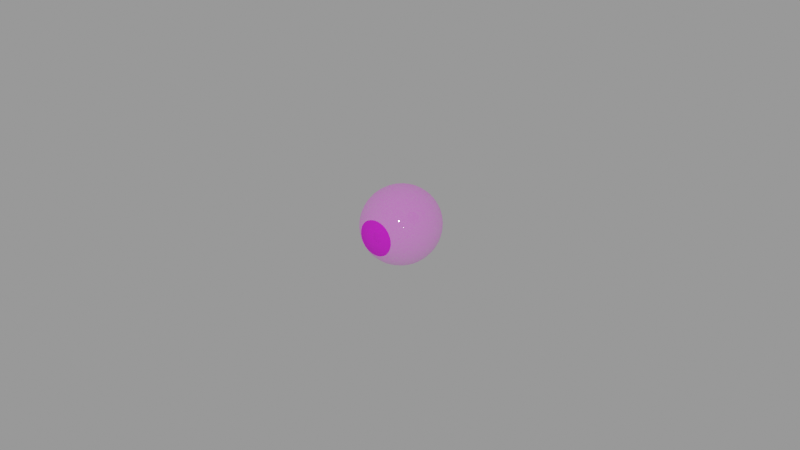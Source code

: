 # Source: eye_-blue02_1K_d2776a76-b88d-4ccc-9866-c63fa58e3b44.blend  (saved by Blender 2.92.15; exported with 4.5.12 LTS)
import bpy
from mathutils import Matrix  # noqa: F401  (used for matrix-valued properties, if any)

bpy.ops.wm.read_factory_settings(use_empty=True)
scene = bpy.context.scene
scene.name = 'upload'

# ---- collections
col_eye__blue02 = bpy.data.collections.new('Eye -blue02'); scene.collection.children.link(col_eye__blue02)

# ---- images (referenced by path relative to the original .blend; pixels are not part of the script)
import os
ASSET_DIR = os.environ.get("B2B_ASSET_DIR", "")  # directory of the original .blend (textures are referenced by path, not embedded)
HERE = os.path.dirname(os.path.abspath(__file__))  # packed textures are extracted next to this script under _unpacked/

def load_image(name, relpath, width, height, colorspace="sRGB"):
    """Load a texture the original file referenced (path relative to the .blend, or extracted next to this script)."""
    p = next((c for c in (os.path.join(HERE, relpath), os.path.join(ASSET_DIR, relpath)) if relpath and os.path.exists(c)), "")
    if p:
        img = bpy.data.images.load(p, check_existing=True)
        img.name = name
    else:  # same state as the original file: an image datablock whose file is absent (Cycles renders it pink)
        img = bpy.data.images.new(name, width, height)
        img.source = "FILE"
        img.filepath = "//" + (relpath or name)
    img.colorspace_settings.name = colorspace
    return img
img_2_jpg = load_image('2.jpg', 'textures_1k/2.jpg', 1024, 1024, 'sRGB')
img_sclera_mask_jpg_001 = load_image('Sclera mask.jpg.001', 'textures_1k/Sclera mask.jpg', 1024, 1024, 'Non-Color')
img_sclera_color2bump_2_jpg = load_image('Sclera color2Bump 2.jpg', 'textures_1k/Sclera color2Bump 2.jpg', 1024, 1024, 'Non-Color')
img_sclera_color2_jpg_001 = load_image('Sclera color2.jpg.001', 'textures_1k/Sclera color2.jpg', 1024, 1024, 'sRGB')

# ---- materials (node trees are filled in below, after node groups)
mat_iris_001 = bpy.data.materials.new('Iris.001')
mat_iris_001.alpha_threshold = 0.0
mat_iris_001.use_transparent_shadow = False
mat_iris_001.roughness = 0.5
mat_eye_001 = bpy.data.materials.new('Eye.001')
mat_eye_001.surface_render_method = 'BLENDED'
mat_eye_001.blend_method = 'BLEND'
mat_eye_001.alpha_threshold = 0.0
mat_eye_001.use_transparency_overlap = False
mat_eye_001.show_transparent_back = False
mat_eye_001.use_transparent_shadow = False
mat_eye_001.roughness = 0.5

# ---- material node trees
mat_iris_001.use_nodes = True; mat_iris_001.node_tree.nodes.clear()
_N = mat_iris_001.node_tree.nodes; _L = mat_iris_001.node_tree.links
n0 = _N.new('ShaderNodeOutputMaterial'); n0.name = 'Material Output'; n0.location = (791, 56)
n1 = _N.new('ShaderNodeBsdfDiffuse'); n1.name = 'Diffuse BSDF'; n1.location = (473, 82)
n1.inputs[1].default_value = 0.07917
n2 = _N.new('ShaderNodeTexImage'); n2.name = 'Image Texture.001'; n2.location = (-301, 215)
n2.width = 363
n2.image = img_2_jpg
_L.new(n2.outputs[0], n1.inputs[0])
_L.new(n1.outputs[0], n0.inputs[0])
n0.is_active_output = True
mat_eye_001.use_nodes = True; mat_eye_001.node_tree.nodes.clear()
_N = mat_eye_001.node_tree.nodes; _L = mat_eye_001.node_tree.links
n0 = _N.new('ShaderNodeTexImage'); n0.name = 'Sclera mask.png.001'; n0.location = (-959, 721)
n0.label = 'Sclera mask.png.001'
n0.width = 320
n0.image = img_sclera_mask_jpg_001
n1 = _N.new('ShaderNodeTexCoord'); n1.name = 'Texture Coordinate'; n1.location = (-1190, 568)
n2 = _N.new('ShaderNodeBsdfTransparent'); n2.name = 'Transparent BSDF'; n2.location = (-521, 626)
n3 = _N.new('ShaderNodeMixShader'); n3.name = 'Mix Shader.003'; n3.location = (-233, 681)
n4 = _N.new('ShaderNodeAddShader'); n4.name = 'Add Shader.001'; n4.location = (126, 672)
n5 = _N.new('ShaderNodeOutputMaterial'); n5.name = 'Material Output'; n5.location = (341, 664)
n6 = _N.new('ShaderNodeBsdfDiffuse'); n6.name = 'Diffuse BSDF'; n6.location = (-552, 517)
n6.inputs[1].default_value = 0.03125
n7 = _N.new('ShaderNodeMixShader'); n7.name = 'Shader mischen'; n7.location = (-94, 497)
n8 = _N.new('ShaderNodeBump'); n8.name = 'Bump (Relief)'; n8.location = (-624, 304)
n8.inputs[0].default_value = 0.1091
n8.inputs[1].default_value = 0.1
n8.inputs[2].default_value = 1.0
n9 = _N.new('ShaderNodeBump'); n9.name = 'Bump (Relief).001'; n9.location = (-626, 122)
n9.inputs[0].default_value = 0.05
n9.inputs[1].default_value = 0.1
n9.inputs[2].default_value = 1.0
n10 = _N.new('ShaderNodeBsdfAnisotropic'); n10.name = 'Glossy BSDF'; n10.location = (-342, 217)
n10.distribution = 'BECKMANN'
n10.inputs[0].default_value = (0.06084, 0.06084, 0.06084, 1.0)
n10.inputs[1].default_value = 0.02478
n11 = _N.new('ShaderNodeBsdfAnisotropic'); n11.name = 'Glanz BSDF'; n11.location = (-339, 393)
n11.distribution = 'BECKMANN'
n11.inputs[0].default_value = (0.06125, 0.06125, 0.06125, 1.0)
n11.inputs[1].default_value = 0.06068
n12 = _N.new('ShaderNodeTexImage'); n12.name = 'Bildtexturen'; n12.location = (-1282, 210)
n12.width = 313
n12.image = img_sclera_color2bump_2_jpg
n13 = _N.new('ShaderNodeTexImage'); n13.name = 'Image Texture'; n13.location = (-929, 446)
n13.width = 269
n13.image = img_sclera_color2_jpg_001
_L.new(n1.outputs[2], n0.inputs[0])
_L.new(n13.outputs[0], n6.inputs[0])
_L.new(n2.outputs[0], n3.inputs[1])
_L.new(n3.outputs[0], n4.inputs[0])
_L.new(n4.outputs[0], n5.inputs[0])
_L.new(n0.outputs[0], n3.inputs[0])
_L.new(n6.outputs[0], n3.inputs[2])
_L.new(n12.outputs[0], n8.inputs[3])
_L.new(n8.outputs[0], n6.inputs[2])
_L.new(n9.outputs[0], n10.inputs[4])
_L.new(n12.outputs[0], n9.inputs[3])
_L.new(n7.outputs[0], n4.inputs[1])
_L.new(n0.outputs[0], n7.inputs[0])
_L.new(n10.outputs[0], n7.inputs[2])
_L.new(n11.outputs[0], n7.inputs[1])
n5.is_active_output = True

# ---- meshes
me_data_widowmaker_eyes_iris_002 = bpy.data.meshes.new('Data_Widowmaker_Eyes_Iris.002')
me_data_widowmaker_eyes_iris_002.from_pydata([(0.004218, -0.01131, -3.786e-08), (0.005758, -0.01104, -3.786e-08), (0.001766, -0.009567, -0.001019), (0.003653, -0.01131, -0.001982), (0.004987, -0.01104, -0.003029), (0.001019, -0.009567, -0.001766), (0.002109, -0.01131, -0.003508), (0.002879, -0.01104, -0.005026), (4.819e-09, -0.009567, -0.002039), (4.819e-09, -0.01131, -0.004218), (4.819e-09, -0.01104, -0.005758), (-0.001019, -0.009567, -0.001766), (-0.002109, -0.01131, -0.003508), (-0.002879, -0.01104, -0.005026), (-0.001766, -0.009567, -0.001019), (-0.003653, -0.01131, -0.001982), (-0.004987, -0.01104, -0.003029), (-0.002039, -0.009567, -3.786e-08), (-0.004218, -0.01131, -3.786e-08), (-0.005758, -0.01104, -3.786e-08), (-0.001766, -0.009567, 0.001019), (-0.003653, -0.01131, 0.001982), (-0.004987, -0.01104, 0.003028), (-0.001019, -0.009567, 0.001766), (-0.002109, -0.01131, 0.003508), (-0.002879, -0.01104, 0.005026), (4.819e-09, -0.009567, 0.002039), (4.819e-09, -0.01131, 0.004218), (4.819e-09, -0.01104, 0.005758), (9.929e-09, -0.009533, -3.786e-08), (0.001019, -0.009567, 0.001766), (0.002109, -0.01131, 0.003508), (0.002879, -0.01104, 0.005026), (0.001766, -0.009567, 0.001019), (0.003653, -0.01131, 0.001982), (0.004987, -0.01104, 0.003028), (0.002039, -0.009567, -3.786e-08), (0.005684, -0.01038, -3.786e-08), (0.004922, -0.01038, -0.002842), (0.002842, -0.01038, -0.004922), (4.819e-09, -0.01038, -0.005684), (-0.002842, -0.01038, -0.004922), (-0.004922, -0.01038, -0.002842), (-0.005684, -0.01038, -3.786e-08), (-0.004922, -0.01038, 0.002842), (-0.002842, -0.01038, 0.004922), (4.819e-09, -0.01038, 0.005684), (0.002842, -0.01038, 0.004922), (0.004922, -0.01038, 0.002842), (0.001729, -0.01045, -0.0009982), (0.0009981, -0.01045, -0.001729), (4.819e-09, -0.01045, -0.001996), (-0.0009981, -0.01045, -0.001729), (-0.001729, -0.01045, -0.0009982), (-0.001996, -0.01045, -3.786e-08), (-0.001729, -0.01045, 0.0009979), (-0.0009981, -0.01045, 0.001729), (4.819e-09, -0.01045, 0.001996), (0.0009981, -0.01045, 0.001729), (0.001729, -0.01045, 0.0009979), (0.001996, -0.01045, -3.786e-08), (0.00132, -0.01052, -0.0007621), (0.000762, -0.01052, -0.00132), (4.819e-09, -0.01052, -0.001524), (-0.000762, -0.01052, -0.00132), (-0.00132, -0.01052, -0.0007621), (-0.001524, -0.01052, -3.786e-08), (-0.00132, -0.01052, 0.0007619), (-0.000762, -0.01052, 0.00132), (4.819e-09, -0.01052, 0.001524), (0.000762, -0.01052, 0.00132), (0.00132, -0.01052, 0.0007619), (0.001524, -0.01052, -3.786e-08), (0.001543, -0.01004, -0.0008907), (0.0008907, -0.01004, -0.001543), (4.819e-09, -0.01004, -0.001781), (-0.0008907, -0.01004, -0.001543), (-0.001543, -0.01004, -0.0008907), (-0.001781, -0.01004, -3.786e-08), (-0.001543, -0.01004, 0.0008907), (-0.0008907, -0.01004, 0.001543), (4.819e-09, -0.01004, 0.001781), (0.0008907, -0.01004, 0.001543), (0.001543, -0.01004, 0.0008907), (0.001781, -0.01004, -3.786e-08), (0.004831, -0.0117, -3.786e-08), (0.007014, -0.01018, -3.786e-08), (0.008927, -0.008535, -3.786e-08), (0.0105, -0.006622, -3.786e-08), (0.01166, -0.004439, -3.786e-08), (0.01238, -0.002071, -3.786e-08), (0.01262, 0.0003919, -3.786e-08), (0.01238, 0.002855, -3.786e-08), (0.01166, 0.005223, -3.786e-08), (0.0105, 0.007406, -3.786e-08), (0.008927, 0.009319, -3.786e-08), (0.007014, 0.01089, -3.786e-08), (0.004831, 0.01206, -3.786e-08), (0.002133, -0.01278, -0.001232), (0.004184, -0.0117, -0.002416), (0.006074, -0.01018, -0.003507), (0.007731, -0.008535, -0.004463), (0.009091, -0.006622, -0.005249), (0.0101, -0.004439, -0.005832), (0.01072, -0.002071, -0.006191), (0.01093, 0.0003919, -0.006312), (0.01072, 0.002855, -0.006191), (0.0101, 0.005223, -0.005832), (0.009091, 0.007406, -0.005249), (0.007731, 0.009319, -0.004463), (0.006074, 0.01089, -0.003507), (0.004184, 0.01206, -0.002416), (0.002133, 0.01277, -0.001232), (0.001231, -0.01278, -0.002133), (0.002416, -0.0117, -0.004184), (0.003507, -0.01018, -0.006074), (0.004464, -0.008535, -0.007731), (0.005249, -0.006622, -0.009091), (0.005832, -0.004439, -0.0101), (0.006191, -0.002071, -0.01072), (0.006312, 0.0003919, -0.01093), (0.006191, 0.002855, -0.01072), (0.005832, 0.005223, -0.0101), (0.005249, 0.007406, -0.009091), (0.004464, 0.009319, -0.007731), (0.003507, 0.01089, -0.006074), (0.002416, 0.01206, -0.004184), (0.001231, 0.01277, -0.002133), (-5.402e-09, -0.01278, -0.002463), (-5.402e-09, -0.0117, -0.004831), (-5.402e-09, -0.01018, -0.007014), (-3.698e-09, -0.008535, -0.008927), (-3.698e-09, -0.006622, -0.0105), (-3.698e-09, -0.004439, -0.01166), (-3.698e-09, -0.002071, -0.01238), (-1.995e-09, 0.0003919, -0.01262), (-1.995e-09, 0.002855, -0.01238), (-1.995e-09, 0.005223, -0.01166), (-1.995e-09, 0.007406, -0.0105), (-1.995e-09, 0.009319, -0.008927), (-2.916e-10, 0.01089, -0.007014), (-2.916e-10, 0.01206, -0.004831), (-2.916e-10, 0.01277, -0.002463), (-0.001231, -0.01278, -0.002133), (-0.002416, -0.0117, -0.004184), (-0.003507, -0.01018, -0.006074), (-0.004464, -0.008535, -0.007731), (-0.005249, -0.006622, -0.009091), (-0.005832, -0.004439, -0.0101), (-0.006191, -0.002071, -0.01072), (-0.006312, 0.0003919, -0.01093), (-0.006191, 0.002855, -0.01072), (-0.005832, 0.005223, -0.0101), (-0.005249, 0.007406, -0.009091), (-0.004464, 0.009319, -0.007731), (-0.003507, 0.01089, -0.006074), (-0.002416, 0.01206, -0.004184), (-0.001231, 0.01277, -0.002133), (-0.002133, -0.01278, -0.001232), (-0.004184, -0.0117, -0.002416), (-0.006074, -0.01018, -0.003507), (-0.007731, -0.008535, -0.004463), (-0.009091, -0.006622, -0.005249), (-0.0101, -0.004439, -0.005832), (-0.01072, -0.002071, -0.006191), (-0.01093, 0.0003919, -0.006312), (-0.01072, 0.002855, -0.006191), (-0.0101, 0.005223, -0.005832), (-0.009091, 0.007406, -0.005249), (-0.007731, 0.009319, -0.004463), (-0.006074, 0.01089, -0.003507), (-0.004184, 0.01206, -0.002416), (-0.002133, 0.01277, -0.001232), (-2.916e-10, 0.01302, -3.786e-08), (-0.002463, -0.01278, -3.786e-08), (-0.004831, -0.0117, -3.786e-08), (-0.007014, -0.01018, -3.786e-08), (-0.008927, -0.008535, -3.786e-08), (-0.0105, -0.006622, -3.786e-08), (-0.01166, -0.004439, -3.786e-08), (-0.01238, -0.002071, -3.786e-08), (-0.01262, 0.0003919, -3.786e-08), (-0.01238, 0.002855, -3.786e-08), (-0.01166, 0.005223, -3.786e-08), (-0.0105, 0.007406, -3.786e-08), (-0.008927, 0.009319, -3.786e-08), (-0.007014, 0.01089, -3.786e-08), (-0.004831, 0.01206, -3.786e-08), (-0.002463, 0.01277, -3.786e-08), (-0.002133, -0.01278, 0.001231), (-0.004184, -0.0117, 0.002416), (-0.006074, -0.01018, 0.003507), (-0.007731, -0.008535, 0.004463), (-0.009091, -0.006622, 0.005249), (-0.0101, -0.004439, 0.005832), (-0.01072, -0.002071, 0.006191), (-0.01093, 0.0003919, 0.006312), (-0.01072, 0.002855, 0.006191), (-0.0101, 0.005223, 0.005832), (-0.009091, 0.007406, 0.005249), (-0.007731, 0.009319, 0.004463), (-0.006074, 0.01089, 0.003507), (-0.004184, 0.01206, 0.002416), (-0.002133, 0.01277, 0.001231), (-0.001231, -0.01278, 0.002133), (-0.002416, -0.0117, 0.004184), (-0.003507, -0.01018, 0.006074), (-0.004464, -0.008535, 0.007731), (-0.005249, -0.006622, 0.009091), (-0.005832, -0.004439, 0.0101), (-0.006191, -0.002071, 0.01072), (-0.006312, 0.0003919, 0.01093), (-0.006191, 0.002855, 0.01072), (-0.005832, 0.005223, 0.0101), (-0.005249, 0.007406, 0.009091), (-0.004464, 0.009319, 0.007731), (-0.003507, 0.01089, 0.006074), (-0.002416, 0.01206, 0.004184), (-0.001231, 0.01277, 0.002133), (-5.402e-09, -0.01278, 0.002463), (-5.402e-09, -0.0117, 0.004831), (-5.402e-09, -0.01018, 0.007014), (-3.698e-09, -0.008535, 0.008927), (3.115e-09, -0.006622, 0.0105), (-3.698e-09, -0.004439, 0.01166), (-3.698e-09, -0.002071, 0.01238), (-1.995e-09, 0.0003919, 0.01262), (-1.995e-09, 0.002855, 0.01238), (-1.995e-09, 0.005223, 0.01166), (4.819e-09, 0.007406, 0.0105), (-1.995e-09, 0.009319, 0.008927), (-2.916e-10, 0.01089, 0.007014), (-2.916e-10, 0.01206, 0.004831), (-2.916e-10, 0.01277, 0.002463), (1.412e-09, -0.01327, -3.786e-08), (0.001231, -0.01278, 0.002133), (0.002416, -0.0117, 0.004184), (0.003507, -0.01018, 0.006074), (0.004464, -0.008535, 0.007731), (0.005249, -0.006622, 0.009091), (0.005832, -0.004439, 0.0101), (0.006191, -0.002071, 0.01072), (0.006312, 0.0003919, 0.01093), (0.006191, 0.002855, 0.01072), (0.005832, 0.005223, 0.0101), (0.005249, 0.007406, 0.009091), (0.004464, 0.009319, 0.007731), (0.003507, 0.01089, 0.006074), (0.002416, 0.01206, 0.004184), (0.001231, 0.01277, 0.002133), (0.002133, -0.01278, 0.001231), (0.004184, -0.0117, 0.002416), (0.006074, -0.01018, 0.003507), (0.007731, -0.008535, 0.004463), (0.009091, -0.006622, 0.005249), (0.0101, -0.004439, 0.005832), (0.01072, -0.002071, 0.006191), (0.01093, 0.0003919, 0.006312), (0.01072, 0.002855, 0.006191), (0.0101, 0.005223, 0.005832), (0.009091, 0.007406, 0.005249), (0.007731, 0.009319, 0.004463), (0.006074, 0.01089, 0.003507), (0.004184, 0.01206, 0.002416), (0.002133, 0.01277, 0.001231), (0.002463, -0.01278, -3.786e-08), (0.002463, 0.01277, -3.786e-08), (0.005774, -0.01104, -3.786e-08), (0.005001, -0.01104, -0.002887), (0.002887, -0.01104, -0.005), (-5.402e-09, -0.01104, -0.005774), (-0.002887, -0.01104, -0.005), (-0.005001, -0.01104, -0.002887), (-0.005774, -0.01104, -3.786e-08), (-0.005001, -0.01104, 0.002887), (-0.002887, -0.01104, 0.005001), (-5.402e-09, -0.01104, 0.005774), (0.002887, -0.01104, 0.005001), (0.005001, -0.01104, 0.002887)], [], [(84, 36, 2, 73), (37, 0, 3, 38), (29, 11, 8, 5), (73, 2, 5, 74), (38, 3, 6, 39), (29, 17, 14, 11), (74, 5, 8, 75), (39, 6, 9, 40), (75, 8, 11, 76), (40, 9, 12, 41), (29, 23, 20, 17), (76, 11, 14, 77), (41, 12, 15, 42), (77, 14, 17, 78), (42, 15, 18, 43), (29, 30, 26, 23), (78, 17, 20, 79), (43, 18, 21, 44), (44, 21, 24, 45), (79, 20, 23, 80), (29, 36, 33, 30), (80, 23, 26, 81), (45, 24, 27, 46), (46, 27, 31, 47), (81, 26, 30, 82), (82, 30, 33, 83), (47, 31, 34, 48), (83, 33, 36, 84), (48, 34, 0, 37), (35, 48, 37, 1), (32, 47, 48, 35), (28, 46, 47, 32), (25, 45, 46, 28), (22, 44, 45, 25), (19, 43, 44, 22), (16, 42, 43, 19), (13, 41, 42, 16), (10, 40, 41, 13), (7, 39, 40, 10), (4, 38, 39, 7), (1, 37, 38, 4), (29, 5, 2, 36), (34, 59, 60, 0), (31, 58, 59, 34), (27, 57, 58, 31), (24, 56, 57, 27), (21, 55, 56, 24), (18, 54, 55, 21), (15, 53, 54, 18), (12, 52, 53, 15), (9, 51, 52, 12), (6, 50, 51, 9), (3, 49, 50, 6), (0, 60, 49, 3), (59, 71, 72, 60), (58, 70, 71, 59), (57, 69, 70, 58), (56, 68, 69, 57), (55, 67, 68, 56), (54, 66, 67, 55), (53, 65, 66, 54), (52, 64, 65, 53), (51, 63, 64, 52), (50, 62, 63, 51), (49, 61, 62, 50), (60, 72, 61, 49), (71, 83, 84, 72), (70, 82, 83, 71), (69, 81, 82, 70), (68, 80, 81, 69), (67, 79, 80, 68), (66, 78, 79, 67), (65, 77, 78, 66), (64, 76, 77, 65), (63, 75, 76, 64), (62, 74, 75, 63), (61, 73, 74, 62), (72, 84, 73, 61), (92, 91, 105, 106), (85, 265, 98, 99), (93, 92, 106, 107), (267, 85, 99, 268), (94, 93, 107, 108), (87, 86, 100, 101), (95, 94, 108, 109), (88, 87, 101, 102), (96, 95, 109, 110), (89, 88, 102, 103), (97, 96, 110, 111), (90, 89, 103, 104), (266, 97, 111, 112), (91, 90, 104, 105), (234, 143, 128, 113), (173, 266, 112), (105, 104, 119, 120), (173, 112, 127), (106, 105, 120, 121), (99, 98, 113, 114), (107, 106, 121, 122), (268, 99, 114, 269), (108, 107, 122, 123), (101, 100, 115, 116), (109, 108, 123, 124), (102, 101, 116, 117), (110, 109, 124, 125), (103, 102, 117, 118), (111, 110, 125, 126), (104, 103, 118, 119), (112, 111, 126, 127), (124, 123, 138, 139), (117, 116, 131, 132), (125, 124, 139, 140), (118, 117, 132, 133), (126, 125, 140, 141), (119, 118, 133, 134), (127, 126, 141, 142), (120, 119, 134, 135), (234, 174, 158, 143), (173, 127, 142), (121, 120, 135, 136), (114, 113, 128, 129), (122, 121, 136, 137), (269, 114, 129, 270), (123, 122, 137, 138), (116, 115, 130, 131), (173, 142, 157), (136, 135, 150, 151), (129, 128, 143, 144), (137, 136, 151, 152), (270, 129, 144, 271), (138, 137, 152, 153), (131, 130, 145, 146), (139, 138, 153, 154), (132, 131, 146, 147), (140, 139, 154, 155), (133, 132, 147, 148), (141, 140, 155, 156), (134, 133, 148, 149), (142, 141, 156, 157), (135, 134, 149, 150), (147, 146, 161, 162), (155, 154, 169, 170), (148, 147, 162, 163), (156, 155, 170, 171), (149, 148, 163, 164), (157, 156, 171, 172), (150, 149, 164, 165), (234, 204, 189, 174), (173, 157, 172), (151, 150, 165, 166), (144, 143, 158, 159), (152, 151, 166, 167), (271, 144, 159, 272), (153, 152, 167, 168), (146, 145, 160, 161), (154, 153, 168, 169), (166, 165, 181, 182), (159, 158, 174, 175), (167, 166, 182, 183), (272, 159, 175, 273), (168, 167, 183, 184), (161, 160, 176, 177), (169, 168, 184, 185), (162, 161, 177, 178), (170, 169, 185, 186), (163, 162, 178, 179), (171, 170, 186, 187), (164, 163, 179, 180), (172, 171, 187, 188), (165, 164, 180, 181), (173, 172, 188), (186, 185, 200, 201), (179, 178, 193, 194), (187, 186, 201, 202), (180, 179, 194, 195), (188, 187, 202, 203), (181, 180, 195, 196), (234, 235, 219, 204), (173, 188, 203), (182, 181, 196, 197), (175, 174, 189, 190), (183, 182, 197, 198), (273, 175, 190, 274), (184, 183, 198, 199), (177, 176, 191, 192), (185, 184, 199, 200), (178, 177, 192, 193), (198, 197, 212, 213), (274, 190, 205, 275), (199, 198, 213, 214), (192, 191, 206, 207), (200, 199, 214, 215), (193, 192, 207, 208), (201, 200, 215, 216), (194, 193, 208, 209), (202, 201, 216, 217), (195, 194, 209, 210), (203, 202, 217, 218), (196, 195, 210, 211), (173, 203, 218), (197, 196, 211, 212), (190, 189, 204, 205), (217, 216, 231, 232), (210, 209, 224, 225), (218, 217, 232, 233), (211, 210, 225, 226), (234, 265, 250, 235), (173, 218, 233), (212, 211, 226, 227), (205, 204, 219, 220), (213, 212, 227, 228), (275, 205, 220, 276), (214, 213, 228, 229), (207, 206, 221, 222), (215, 214, 229, 230), (208, 207, 222, 223), (216, 215, 230, 231), (209, 208, 223, 224), (276, 220, 236, 277), (229, 228, 244, 245), (222, 221, 237, 238), (230, 229, 245, 246), (223, 222, 238, 239), (231, 230, 246, 247), (224, 223, 239, 240), (232, 231, 247, 248), (225, 224, 240, 241), (233, 232, 248, 249), (226, 225, 241, 242), (173, 233, 249), (227, 226, 242, 243), (220, 219, 235, 236), (228, 227, 243, 244), (241, 240, 255, 256), (249, 248, 263, 264), (242, 241, 256, 257), (173, 249, 264), (243, 242, 257, 258), (236, 235, 250, 251), (244, 243, 258, 259), (277, 236, 251, 278), (245, 244, 259, 260), (238, 237, 252, 253), (246, 245, 260, 261), (239, 238, 253, 254), (247, 246, 261, 262), (240, 239, 254, 255), (248, 247, 262, 263), (260, 259, 93, 94), (253, 252, 86, 87), (261, 260, 94, 95), (254, 253, 87, 88), (262, 261, 95, 96), (255, 254, 88, 89), (263, 262, 96, 97), (256, 255, 89, 90), (264, 263, 97, 266), (257, 256, 90, 91), (173, 264, 266), (258, 257, 91, 92), (251, 250, 265, 85), (259, 258, 92, 93), (278, 251, 85, 267), (252, 278, 267, 86), (237, 277, 278, 252), (221, 276, 277, 237), (206, 275, 276, 221), (191, 274, 275, 206), (176, 273, 274, 191), (160, 272, 273, 176), (145, 271, 272, 160), (130, 270, 271, 145), (115, 269, 270, 130), (100, 268, 269, 115), (86, 267, 268, 100), (234, 113, 98, 265)])
me_data_widowmaker_eyes_iris_002.polygons.foreach_set('use_smooth', [True] * 276)
me_data_widowmaker_eyes_iris_002.polygons.foreach_set('material_index', [0, 0, 0, 0, 0, 0, 0, 0, 0, 0, 0, 0, 0, 0, 0, 0, 0, 0, 0, 0, 0, 0, 0, 0, 0, 0, 0, 0, 0, 0, 0, 0, 0, 0, 0, 0, 0, 0, 0, 0, 0, 0, 0, 0, 0, 0, 0, 0, 0, 0, 0, 0, 0, 0, 0, 0, 0, 0, 0, 0, 0, 0, 0, 0, 0, 0, 0, 0, 0, 0, 0, 0, 0, 0, 0, 0, 0, 0, 1, 1, 1, 1, 1, 1, 1, 1, 1, 1, 1, 1, 1, 1, 1, 1, 1, 1, 1, 1, 1, 1, 1, 1, 1, 1, 1, 1, 1, 1, 1, 1, 1, 1, 1, 1, 1, 1, 1, 1, 1, 1, 1, 1, 1, 1, 1, 1, 1, 1, 1, 1, 1, 1, 1, 1, 1, 1, 1, 1, 1, 1, 1, 1, 1, 1, 1, 1, 1, 1, 1, 1, 1, 1, 1, 1, 1, 1, 1, 1, 1, 1, 1, 1, 1, 1, 1, 1, 1, 1, 1, 1, 1, 1, 1, 1, 1, 1, 1, 1, 1, 1, 1, 1, 1, 1, 1, 1, 1, 1, 1, 1, 1, 1, 1, 1, 1, 1, 1, 1, 1, 1, 1, 1, 1, 1, 1, 1, 1, 1, 1, 1, 1, 1, 1, 1, 1, 1, 1, 1, 1, 1, 1, 1, 1, 1, 1, 1, 1, 1, 1, 1, 1, 1, 1, 1, 1, 1, 1, 1, 1, 1, 1, 1, 1, 1, 1, 1, 1, 1, 1, 1, 1, 1, 1, 1, 1, 1, 1, 1, 1, 1, 1, 1, 1, 1, 1, 1, 1, 1, 1, 1, 1, 1, 1, 1, 1, 1])
_uv = me_data_widowmaker_eyes_iris_002.uv_layers.new(name='UVMap')
_uv.uv.foreach_set('vector', [0.4851, 0.5138, 0.4893, 0.51, 0.4959, 0.5142, 0.4943, 0.5195, 9.997e-05, 0.3655, 0.1501, 0.4059, 0.151, 0.5826, 9.997e-05, 0.6343, 0.5, 0.4995, 0.5145, 0.5035, 0.5107, 0.5104, 0.5038, 0.5141, 0.4943, 0.5195, 0.4959, 0.5142, 0.5038, 0.5141, 0.505, 0.5195, 9.997e-05, 0.6343, 0.151, 0.5826, 0.2452, 0.7451, 0.1348, 0.8661, 0.5, 0.4995, 0.5107, 0.489, 0.5148, 0.4957, 0.5145, 0.5035, 0.505, 0.5195, 0.5038, 0.5141, 0.5107, 0.5104, 0.5144, 0.5144, 0.1348, 0.8661, 0.2452, 0.7451, 0.4053, 0.8513, 0.3656, 0.9987, 0.5144, 0.5144, 0.5107, 0.5104, 0.5145, 0.5035, 0.5199, 0.5052, 0.3656, 0.9987, 0.4053, 0.8513, 0.5971, 0.8398, 0.6319, 0.9999, 0.5, 0.4995, 0.4962, 0.4849, 0.5041, 0.4848, 0.5107, 0.489, 0.5199, 0.5052, 0.5145, 0.5035, 0.5148, 0.4957, 0.5202, 0.4945, 0.6319, 0.9999, 0.5971, 0.8398, 0.7601, 0.7465, 0.8648, 0.867, 0.5202, 0.4945, 0.5148, 0.4957, 0.5107, 0.489, 0.5149, 0.4851, 0.8648, 0.867, 0.7601, 0.7465, 0.8496, 0.5941, 0.9997, 0.6344, 0.5, 0.4995, 0.4855, 0.4955, 0.4893, 0.4886, 0.4962, 0.4849, 0.5149, 0.4851, 0.5107, 0.489, 0.5041, 0.4848, 0.5057, 0.4795, 0.9997, 0.6344, 0.8496, 0.5941, 0.8487, 0.4173, 0.9997, 0.3655, 0.9997, 0.3655, 0.8487, 0.4173, 0.7545, 0.2548, 0.8649, 0.1337, 0.5057, 0.4795, 0.5041, 0.4848, 0.4962, 0.4849, 0.495, 0.4794, 0.5, 0.4995, 0.4893, 0.51, 0.4852, 0.5033, 0.4855, 0.4955, 0.495, 0.4794, 0.4962, 0.4849, 0.4893, 0.4886, 0.4856, 0.4845, 0.8649, 0.1337, 0.7545, 0.2548, 0.5943, 0.1486, 0.634, 0.001134, 0.634, 0.001134, 0.5943, 0.1486, 0.4026, 0.1602, 0.3677, 9.997e-05, 0.4856, 0.4845, 0.4893, 0.4886, 0.4855, 0.4955, 0.4801, 0.4938, 0.4801, 0.4938, 0.4855, 0.4955, 0.4852, 0.5033, 0.4798, 0.5045, 0.3677, 9.997e-05, 0.4026, 0.1602, 0.2396, 0.2535, 0.1349, 0.133, 0.4798, 0.5045, 0.4852, 0.5033, 0.4893, 0.51, 0.4851, 0.5138, 0.1349, 0.133, 0.2396, 0.2535, 0.1501, 0.4059, 9.997e-05, 0.3655, 0.4697, 0.4697, 0.4726, 0.4736, 0.4644, 0.4902, 0.4596, 0.4891, 0.4873, 0.4595, 0.4883, 0.464, 0.4726, 0.4736, 0.4697, 0.4697, 0.5073, 0.4599, 0.5061, 0.4641, 0.4883, 0.464, 0.4873, 0.4595, 0.5249, 0.4699, 0.5217, 0.4733, 0.5061, 0.4641, 0.5073, 0.4599, 0.5356, 0.4876, 0.5311, 0.4898, 0.5217, 0.4733, 0.5249, 0.4699, 0.5356, 0.51, 0.5308, 0.5088, 0.5311, 0.4898, 0.5356, 0.4876, 0.5255, 0.5294, 0.5226, 0.5254, 0.5308, 0.5088, 0.5356, 0.51, 0.5079, 0.5396, 0.5069, 0.535, 0.5226, 0.5254, 0.5255, 0.5294, 0.4879, 0.5391, 0.489, 0.535, 0.5069, 0.535, 0.5079, 0.5396, 0.4703, 0.5292, 0.4735, 0.5257, 0.489, 0.535, 0.4879, 0.5391, 0.4596, 0.5114, 0.4641, 0.5092, 0.4735, 0.5257, 0.4703, 0.5292, 0.4596, 0.4891, 0.4644, 0.4902, 0.4641, 0.5092, 0.4596, 0.5114, 0.5, 0.4995, 0.5038, 0.5141, 0.4959, 0.5142, 0.4893, 0.51, 0.2396, 0.2535, 0.3838, 0.3835, 0.3408, 0.4572, 0.1501, 0.4059, 0.4026, 0.1602, 0.4576, 0.3415, 0.3838, 0.3835, 0.2396, 0.2535, 0.5943, 0.1486, 0.5426, 0.341, 0.4576, 0.3415, 0.4026, 0.1602, 0.7545, 0.2548, 0.616, 0.384, 0.5426, 0.341, 0.5943, 0.1486, 0.8487, 0.4173, 0.6587, 0.4574, 0.616, 0.384, 0.7545, 0.2548, 0.8496, 0.5941, 0.6589, 0.5428, 0.6587, 0.4574, 0.8487, 0.4173, 0.7601, 0.7465, 0.6159, 0.6165, 0.6589, 0.5428, 0.8496, 0.5941, 0.5971, 0.8398, 0.5422, 0.6585, 0.6159, 0.6165, 0.7601, 0.7465, 0.4053, 0.8513, 0.457, 0.6589, 0.5422, 0.6585, 0.5971, 0.8398, 0.2452, 0.7451, 0.3838, 0.6158, 0.457, 0.6589, 0.4053, 0.8513, 0.151, 0.5826, 0.341, 0.5425, 0.3838, 0.6158, 0.2452, 0.7451, 0.1501, 0.4059, 0.3408, 0.4572, 0.341, 0.5425, 0.151, 0.5826, 0.3838, 0.3835, 0.4114, 0.4114, 0.3788, 0.4675, 0.3408, 0.4572, 0.4576, 0.3415, 0.4676, 0.3792, 0.4114, 0.4114, 0.3838, 0.3835, 0.5426, 0.341, 0.5323, 0.3791, 0.4676, 0.3792, 0.4576, 0.3415, 0.616, 0.384, 0.5884, 0.4115, 0.5323, 0.3791, 0.5426, 0.341, 0.6587, 0.4574, 0.6207, 0.4675, 0.5884, 0.4115, 0.616, 0.384, 0.6589, 0.5428, 0.6208, 0.5325, 0.6207, 0.4675, 0.6587, 0.4574, 0.6159, 0.6165, 0.5882, 0.5886, 0.6208, 0.5325, 0.6589, 0.5428, 0.5422, 0.6585, 0.5321, 0.6208, 0.5882, 0.5886, 0.6159, 0.6165, 0.457, 0.6589, 0.4674, 0.6209, 0.5321, 0.6208, 0.5422, 0.6585, 0.3838, 0.6158, 0.4114, 0.5883, 0.4674, 0.6209, 0.457, 0.6589, 0.341, 0.5425, 0.379, 0.5323, 0.4114, 0.5883, 0.3838, 0.6158, 0.3408, 0.4572, 0.3788, 0.4675, 0.379, 0.5323, 0.341, 0.5425, 0.4716, 0.5068, 0.4798, 0.5045, 0.4851, 0.5138, 0.4791, 0.5201, 0.4717, 0.4917, 0.4801, 0.4938, 0.4798, 0.5045, 0.4716, 0.5068, 0.4794, 0.4785, 0.4856, 0.4845, 0.4801, 0.4938, 0.4717, 0.4917, 0.4926, 0.4711, 0.495, 0.4794, 0.4856, 0.4845, 0.4794, 0.4785, 0.5079, 0.4712, 0.5057, 0.4795, 0.495, 0.4794, 0.4926, 0.4711, 0.5209, 0.4789, 0.5149, 0.4851, 0.5057, 0.4795, 0.5079, 0.4712, 0.5284, 0.4921, 0.5202, 0.4945, 0.5149, 0.4851, 0.5209, 0.4789, 0.5283, 0.5073, 0.5199, 0.5052, 0.5202, 0.4945, 0.5284, 0.4921, 0.5206, 0.5204, 0.5144, 0.5144, 0.5199, 0.5052, 0.5283, 0.5073, 0.5074, 0.5279, 0.505, 0.5195, 0.5144, 0.5144, 0.5206, 0.5204, 0.4921, 0.5278, 0.4943, 0.5195, 0.505, 0.5195, 0.5074, 0.5279, 0.4791, 0.5201, 0.4851, 0.5138, 0.4943, 0.5195, 0.4921, 0.5278, 0.9512, 0.6091, 0.9975, 0.6345, 0.9308, 0.8653, 0.8971, 0.7971, 0.204, 0.5264, 0.2281, 0.5129, 0.234, 0.532, 0.2166, 0.5676, 0.9124, 0.5872, 0.9512, 0.6091, 0.8971, 0.7971, 0.869, 0.7393, 0.1916, 0.5333, 0.204, 0.5264, 0.2166, 0.5676, 0.2076, 0.5861, 0.8789, 0.5684, 0.9124, 0.5872, 0.869, 0.7393, 0.8447, 0.6896, 0.1486, 0.5567, 0.1762, 0.5419, 0.1964, 0.6089, 0.1762, 0.6494, 0.8492, 0.5521, 0.8789, 0.5684, 0.8447, 0.6896, 0.823, 0.6457, 0.1187, 0.5724, 0.1486, 0.5567, 0.1762, 0.6494, 0.1542, 0.6928, 0.8222, 0.5376, 0.8492, 0.5521, 0.823, 0.6457, 0.8033, 0.6061, 0.08484, 0.5897, 0.1187, 0.5724, 0.1542, 0.6928, 0.1292, 0.7417, 0.7969, 0.5246, 0.8222, 0.5376, 0.8033, 0.6061, 0.7847, 0.5696, 0.04556, 0.6097, 0.08484, 0.5897, 0.1292, 0.7417, 0.1002, 0.7983, 0.7727, 0.5126, 0.7969, 0.5246, 0.7847, 0.5696, 0.7667, 0.535, -0.001071, 0.634, 0.04556, 0.6097, 0.1002, 0.7983, 0.0659, 0.866, 0.2489, 0.5001, 0.2648, 0.5297, 0.2553, 0.5417, 0.244, 0.5425, 0.7488, 0.5012, 0.7727, 0.5126, 0.7667, 0.535, 0.0659, 0.866, 0.1002, 0.7983, 0.1947, 0.907, 0.1819, 0.9999, 0.7488, 0.5012, 0.7667, 0.535, 0.7558, 0.5484, 0.8971, 0.7971, 0.9308, 0.8653, 0.8154, 0.9986, 0.8033, 0.9058, 0.2166, 0.5676, 0.234, 0.532, 0.244, 0.5425, 0.2378, 0.5908, 0.869, 0.7393, 0.8971, 0.7971, 0.8033, 0.9058, 0.7934, 0.8276, 0.2076, 0.5861, 0.2166, 0.5676, 0.2378, 0.5908, 0.2346, 0.6158, 0.8447, 0.6896, 0.869, 0.7393, 0.7934, 0.8276, 0.7847, 0.7602, 0.1762, 0.6494, 0.1964, 0.6089, 0.2306, 0.6468, 0.2233, 0.702, 0.823, 0.6457, 0.8447, 0.6896, 0.7847, 0.7602, 0.777, 0.7006, 0.1542, 0.6928, 0.1762, 0.6494, 0.2233, 0.702, 0.2151, 0.7616, 0.8033, 0.6061, 0.823, 0.6457, 0.777, 0.7006, 0.7697, 0.6466, 0.1292, 0.7417, 0.1542, 0.6928, 0.2151, 0.7616, 0.2056, 0.8289, 0.7847, 0.5696, 0.8033, 0.6061, 0.7697, 0.6466, 0.7628, 0.5963, 0.1002, 0.7983, 0.1292, 0.7417, 0.2056, 0.8289, 0.1947, 0.907, 0.7667, 0.535, 0.7847, 0.5696, 0.7628, 0.5963, 0.7558, 0.5484, 0.777, 0.7006, 0.7847, 0.7602, 0.7152, 0.7615, 0.7234, 0.7021, 0.2151, 0.7616, 0.2233, 0.702, 0.2772, 0.7005, 0.285, 0.7604, 0.7697, 0.6466, 0.777, 0.7006, 0.7234, 0.7021, 0.7306, 0.648, 0.2056, 0.8289, 0.2151, 0.7616, 0.285, 0.7604, 0.2936, 0.8281, 0.7628, 0.5963, 0.7697, 0.6466, 0.7306, 0.648, 0.7371, 0.5976, 0.1947, 0.907, 0.2056, 0.8289, 0.2936, 0.8281, 0.3036, 0.9066, 0.7558, 0.5484, 0.7628, 0.5963, 0.7371, 0.5976, 0.7431, 0.5491, 0.1819, 0.9999, 0.1947, 0.907, 0.3036, 0.9066, 0.3158, 0.9999, 0.2489, 0.5001, 0.2696, 0.4873, 0.2701, 0.5098, 0.2648, 0.5297, 0.7488, 0.5012, 0.7558, 0.5484, 0.7431, 0.5491, 0.8033, 0.9058, 0.8154, 0.9986, 0.6822, 0.9986, 0.6949, 0.9061, 0.2378, 0.5908, 0.244, 0.5425, 0.2553, 0.5417, 0.262, 0.5897, 0.7934, 0.8276, 0.8033, 0.9058, 0.6949, 0.9061, 0.7058, 0.8285, 0.2346, 0.6158, 0.2378, 0.5908, 0.262, 0.5897, 0.2654, 0.6145, 0.7847, 0.7602, 0.7934, 0.8276, 0.7058, 0.8285, 0.7152, 0.7615, 0.2233, 0.702, 0.2306, 0.6468, 0.2698, 0.6454, 0.2772, 0.7005, 0.7488, 0.5012, 0.7431, 0.5491, 0.7319, 0.537, 0.6949, 0.9061, 0.6822, 0.9986, 0.5668, 0.8653, 0.6009, 0.798, 0.262, 0.5897, 0.2553, 0.5417, 0.2648, 0.5297, 0.2826, 0.5645, 0.7058, 0.8285, 0.6949, 0.9061, 0.6009, 0.798, 0.6298, 0.7416, 0.2654, 0.6145, 0.262, 0.5897, 0.2826, 0.5645, 0.2918, 0.5826, 0.7152, 0.7615, 0.7058, 0.8285, 0.6298, 0.7416, 0.6546, 0.693, 0.2772, 0.7005, 0.2698, 0.6454, 0.3033, 0.605, 0.3235, 0.6453, 0.7234, 0.7021, 0.7152, 0.7615, 0.6546, 0.693, 0.6766, 0.6498, 0.285, 0.7604, 0.2772, 0.7005, 0.3235, 0.6453, 0.3452, 0.6894, 0.7306, 0.648, 0.7234, 0.7021, 0.6766, 0.6498, 0.6963, 0.6102, 0.2936, 0.8281, 0.285, 0.7604, 0.3452, 0.6894, 0.3696, 0.7394, 0.7371, 0.5976, 0.7306, 0.648, 0.6963, 0.6102, 0.7146, 0.573, 0.3036, 0.9066, 0.2936, 0.8281, 0.3696, 0.7394, 0.3979, 0.7974, 0.7431, 0.5491, 0.7371, 0.5976, 0.7146, 0.573, 0.7319, 0.537, 0.3158, 0.9999, 0.3036, 0.9066, 0.3979, 0.7974, 0.4318, 0.866, 0.3452, 0.6894, 0.3235, 0.6453, 0.3498, 0.5512, 0.3796, 0.5676, 0.6963, 0.6102, 0.6766, 0.6498, 0.6491, 0.5577, 0.6761, 0.5432, 0.3696, 0.7394, 0.3452, 0.6894, 0.3796, 0.5676, 0.4133, 0.5865, 0.7146, 0.573, 0.6963, 0.6102, 0.6761, 0.5432, 0.7012, 0.5292, 0.3979, 0.7974, 0.3696, 0.7394, 0.4133, 0.5865, 0.4523, 0.6085, 0.7319, 0.537, 0.7146, 0.573, 0.7012, 0.5292, 0.7252, 0.5154, 0.4318, 0.866, 0.3979, 0.7974, 0.4523, 0.6085, 0.4988, 0.634, 0.2489, 0.5001, 0.2537, 0.4577, 0.2637, 0.4682, 0.2696, 0.4873, 0.7488, 0.5012, 0.7319, 0.537, 0.7252, 0.5154, 0.6009, 0.798, 0.5668, 0.8653, 0.5001, 0.6345, 0.5465, 0.6103, 0.2826, 0.5645, 0.2648, 0.5297, 0.2701, 0.5098, 0.2942, 0.5221, 0.6298, 0.7416, 0.6009, 0.798, 0.5465, 0.6103, 0.5856, 0.5904, 0.2918, 0.5826, 0.2826, 0.5645, 0.2942, 0.5221, 0.3067, 0.5286, 0.6546, 0.693, 0.6298, 0.7416, 0.5856, 0.5904, 0.6193, 0.5732, 0.3235, 0.6453, 0.3033, 0.605, 0.3222, 0.5365, 0.3498, 0.5512, 0.6766, 0.6498, 0.6546, 0.693, 0.6193, 0.5732, 0.6491, 0.5577, 0.5465, 0.6103, 0.5001, 0.6345, 0.5001, 0.368, 0.5463, 0.3934, 0.2942, 0.5221, 0.2701, 0.5098, 0.2696, 0.4873, 0.2937, 0.4738, 0.5856, 0.5904, 0.5465, 0.6103, 0.5463, 0.3934, 0.5852, 0.4153, 0.3067, 0.5286, 0.2942, 0.5221, 0.2937, 0.4738, 0.3061, 0.4669, 0.6193, 0.5732, 0.5856, 0.5904, 0.5852, 0.4153, 0.6187, 0.434, 0.3498, 0.5512, 0.3222, 0.5365, 0.3215, 0.4583, 0.3491, 0.4434, 0.6491, 0.5577, 0.6193, 0.5732, 0.6187, 0.434, 0.6483, 0.4504, 0.3796, 0.5676, 0.3498, 0.5512, 0.3491, 0.4434, 0.379, 0.4278, 0.6761, 0.5432, 0.6491, 0.5577, 0.6483, 0.4504, 0.6754, 0.4649, 0.4133, 0.5865, 0.3796, 0.5676, 0.379, 0.4278, 0.4129, 0.4105, 0.7012, 0.5292, 0.6761, 0.5432, 0.6754, 0.4649, 0.7006, 0.4779, 0.4523, 0.6085, 0.4133, 0.5865, 0.4129, 0.4105, 0.4521, 0.3905, 0.7252, 0.5154, 0.7012, 0.5292, 0.7006, 0.4779, 0.7248, 0.4899, 0.4988, 0.634, 0.4523, 0.6085, 0.4521, 0.3905, 0.4988, 0.3662, 0.7488, 0.5012, 0.7252, 0.5154, 0.7248, 0.4899, 0.6754, 0.4649, 0.6483, 0.4504, 0.6745, 0.3568, 0.6943, 0.3964, 0.4129, 0.4105, 0.379, 0.4278, 0.3435, 0.3073, 0.3685, 0.2585, 0.7006, 0.4779, 0.6754, 0.4649, 0.6943, 0.3964, 0.7129, 0.4329, 0.4521, 0.3905, 0.4129, 0.4105, 0.3685, 0.2585, 0.3975, 0.2019, 0.7248, 0.4899, 0.7006, 0.4779, 0.7129, 0.4329, 0.7309, 0.4675, 0.4988, 0.3662, 0.4521, 0.3905, 0.3975, 0.2019, 0.4318, 0.1342, 0.2489, 0.5001, 0.2329, 0.4705, 0.2424, 0.4585, 0.2537, 0.4577, 0.7488, 0.5012, 0.7248, 0.4899, 0.7309, 0.4675, 0.5463, 0.3934, 0.5001, 0.368, 0.5667, 0.1372, 0.6004, 0.2054, 0.2937, 0.4738, 0.2696, 0.4873, 0.2637, 0.4682, 0.2811, 0.4325, 0.5852, 0.4153, 0.5463, 0.3934, 0.6004, 0.2054, 0.6286, 0.2632, 0.3061, 0.4669, 0.2937, 0.4738, 0.2811, 0.4325, 0.2901, 0.4141, 0.6187, 0.434, 0.5852, 0.4153, 0.6286, 0.2632, 0.6529, 0.3129, 0.3491, 0.4434, 0.3215, 0.4583, 0.3013, 0.3912, 0.3215, 0.3508, 0.6483, 0.4504, 0.6187, 0.434, 0.6529, 0.3129, 0.6745, 0.3568, 0.379, 0.4278, 0.3491, 0.4434, 0.3215, 0.3508, 0.3435, 0.3073, 0.6286, 0.2632, 0.6004, 0.2054, 0.6942, 0.09671, 0.7042, 0.1749, 0.2901, 0.4141, 0.2811, 0.4325, 0.2599, 0.4093, 0.2631, 0.3844, 0.6529, 0.3129, 0.6286, 0.2632, 0.7042, 0.1749, 0.7128, 0.2423, 0.3215, 0.3508, 0.3013, 0.3912, 0.2671, 0.3534, 0.2744, 0.2982, 0.6745, 0.3568, 0.6529, 0.3129, 0.7128, 0.2423, 0.7206, 0.3019, 0.3435, 0.3073, 0.3215, 0.3508, 0.2744, 0.2982, 0.2826, 0.2385, 0.6943, 0.3964, 0.6745, 0.3568, 0.7206, 0.3019, 0.7278, 0.3559, 0.3685, 0.2585, 0.3435, 0.3073, 0.2826, 0.2385, 0.2921, 0.1712, 0.7129, 0.4329, 0.6943, 0.3964, 0.7278, 0.3559, 0.7348, 0.4062, 0.3975, 0.2019, 0.3685, 0.2585, 0.2921, 0.1712, 0.303, 0.09319, 0.7309, 0.4675, 0.7129, 0.4329, 0.7348, 0.4062, 0.7417, 0.4541, 0.4318, 0.1342, 0.3975, 0.2019, 0.303, 0.09319, 0.3158, 0.0002858, 0.7488, 0.5012, 0.7309, 0.4675, 0.7417, 0.4541, 0.6004, 0.2054, 0.5667, 0.1372, 0.6822, 0.003929, 0.6942, 0.09671, 0.2811, 0.4325, 0.2637, 0.4682, 0.2537, 0.4577, 0.2599, 0.4093, 0.7348, 0.4062, 0.7278, 0.3559, 0.767, 0.3544, 0.7604, 0.4049, 0.303, 0.09319, 0.2921, 0.1712, 0.2041, 0.1721, 0.1941, 0.09353, 0.7417, 0.4541, 0.7348, 0.4062, 0.7604, 0.4049, 0.7545, 0.4533, 0.3158, 0.0002858, 0.303, 0.09319, 0.1941, 0.09353, 0.1819, 0.0002858, 0.2489, 0.5001, 0.2281, 0.5129, 0.2276, 0.4904, 0.2329, 0.4705, 0.7488, 0.5012, 0.7417, 0.4541, 0.7545, 0.4533, 0.6942, 0.09671, 0.6822, 0.003929, 0.8154, 0.003929, 0.8027, 0.09637, 0.2599, 0.4093, 0.2537, 0.4577, 0.2424, 0.4585, 0.2357, 0.4105, 0.7042, 0.1749, 0.6942, 0.09671, 0.8027, 0.09637, 0.7918, 0.174, 0.2631, 0.3844, 0.2599, 0.4093, 0.2357, 0.4105, 0.2323, 0.3856, 0.7128, 0.2423, 0.7042, 0.1749, 0.7918, 0.174, 0.7824, 0.241, 0.2744, 0.2982, 0.2671, 0.3534, 0.2279, 0.3548, 0.2205, 0.2997, 0.7206, 0.3019, 0.7128, 0.2423, 0.7824, 0.241, 0.7742, 0.3004, 0.2826, 0.2385, 0.2744, 0.2982, 0.2205, 0.2997, 0.2127, 0.2398, 0.7278, 0.3559, 0.7206, 0.3019, 0.7742, 0.3004, 0.767, 0.3544, 0.2921, 0.1712, 0.2826, 0.2385, 0.2127, 0.2398, 0.2041, 0.1721, 0.2323, 0.3856, 0.2357, 0.4105, 0.2151, 0.4356, 0.2059, 0.4176, 0.7824, 0.241, 0.7918, 0.174, 0.8678, 0.2608, 0.8429, 0.3095, 0.2205, 0.2997, 0.2279, 0.3548, 0.1944, 0.3952, 0.1742, 0.3549, 0.7742, 0.3004, 0.7824, 0.241, 0.8429, 0.3095, 0.821, 0.3527, 0.2127, 0.2398, 0.2205, 0.2997, 0.1742, 0.3549, 0.1525, 0.3108, 0.767, 0.3544, 0.7742, 0.3004, 0.821, 0.3527, 0.8012, 0.3923, 0.2041, 0.1721, 0.2127, 0.2398, 0.1525, 0.3108, 0.1281, 0.2608, 0.7604, 0.4049, 0.767, 0.3544, 0.8012, 0.3923, 0.783, 0.4295, 0.1941, 0.09353, 0.2041, 0.1721, 0.1281, 0.2608, 0.09976, 0.2028, 0.7545, 0.4533, 0.7604, 0.4049, 0.783, 0.4295, 0.7657, 0.4654, 0.1819, 0.0002858, 0.1941, 0.09353, 0.09976, 0.2028, 0.06592, 0.1342, 0.7488, 0.5012, 0.7545, 0.4533, 0.7657, 0.4654, 0.8027, 0.09637, 0.8154, 0.003929, 0.9308, 0.1372, 0.8967, 0.2045, 0.2357, 0.4105, 0.2424, 0.4585, 0.2329, 0.4705, 0.2151, 0.4356, 0.7918, 0.174, 0.8027, 0.09637, 0.8967, 0.2045, 0.8678, 0.2608, 0.09976, 0.2028, 0.1281, 0.2608, 0.08442, 0.4137, 0.0454, 0.3917, 0.7657, 0.4654, 0.783, 0.4295, 0.7963, 0.4733, 0.7724, 0.4871, 0.06592, 0.1342, 0.09976, 0.2028, 0.0454, 0.3917, -0.001053, 0.3661, 0.7488, 0.5012, 0.7657, 0.4654, 0.7724, 0.4871, 0.8967, 0.2045, 0.9308, 0.1372, 0.9974, 0.368, 0.9511, 0.3922, 0.2151, 0.4356, 0.2329, 0.4705, 0.2276, 0.4904, 0.2035, 0.478, 0.8678, 0.2608, 0.8967, 0.2045, 0.9511, 0.3922, 0.912, 0.4121, 0.2059, 0.4176, 0.2151, 0.4356, 0.2035, 0.478, 0.191, 0.4716, 0.8429, 0.3095, 0.8678, 0.2608, 0.912, 0.4121, 0.8783, 0.4293, 0.1742, 0.3549, 0.1944, 0.3952, 0.1755, 0.4637, 0.1479, 0.4489, 0.821, 0.3527, 0.8429, 0.3095, 0.8783, 0.4293, 0.8485, 0.4448, 0.1525, 0.3108, 0.1742, 0.3549, 0.1479, 0.4489, 0.1181, 0.4325, 0.8012, 0.3923, 0.821, 0.3527, 0.8485, 0.4448, 0.8214, 0.4593, 0.1281, 0.2608, 0.1525, 0.3108, 0.1181, 0.4325, 0.08442, 0.4137, 0.783, 0.4295, 0.8012, 0.3923, 0.8214, 0.4593, 0.7963, 0.4733, 0.8783, 0.4293, 0.912, 0.4121, 0.9124, 0.5872, 0.8789, 0.5684, 0.1479, 0.4489, 0.1755, 0.4637, 0.1762, 0.5419, 0.1486, 0.5567, 0.8485, 0.4448, 0.8783, 0.4293, 0.8789, 0.5684, 0.8492, 0.5521, 0.1181, 0.4325, 0.1479, 0.4489, 0.1486, 0.5567, 0.1187, 0.5724, 0.8214, 0.4593, 0.8485, 0.4448, 0.8492, 0.5521, 0.8222, 0.5376, 0.08442, 0.4137, 0.1181, 0.4325, 0.1187, 0.5724, 0.08484, 0.5897, 0.7963, 0.4733, 0.8214, 0.4593, 0.8222, 0.5376, 0.7969, 0.5246, 0.0454, 0.3917, 0.08442, 0.4137, 0.08484, 0.5897, 0.04556, 0.6097, 0.7724, 0.4871, 0.7963, 0.4733, 0.7969, 0.5246, 0.7727, 0.5126, -0.001053, 0.3661, 0.0454, 0.3917, 0.04556, 0.6097, -0.001071, 0.634, 0.7488, 0.5012, 0.7724, 0.4871, 0.7727, 0.5126, 0.9511, 0.3922, 0.9974, 0.368, 0.9975, 0.6345, 0.9512, 0.6091, 0.2035, 0.478, 0.2276, 0.4904, 0.2281, 0.5129, 0.204, 0.5264, 0.912, 0.4121, 0.9511, 0.3922, 0.9512, 0.6091, 0.9124, 0.5872, 0.191, 0.4716, 0.2035, 0.478, 0.204, 0.5264, 0.1916, 0.5333, 0.1755, 0.4637, 0.191, 0.4716, 0.1916, 0.5333, 0.1762, 0.5419, 0.1944, 0.3952, 0.2059, 0.4176, 0.191, 0.4716, 0.1755, 0.4637, 0.2279, 0.3548, 0.2323, 0.3856, 0.2059, 0.4176, 0.1944, 0.3952, 0.2671, 0.3534, 0.2631, 0.3844, 0.2323, 0.3856, 0.2279, 0.3548, 0.3013, 0.3912, 0.2901, 0.4141, 0.2631, 0.3844, 0.2671, 0.3534, 0.3215, 0.4583, 0.3061, 0.4669, 0.2901, 0.4141, 0.3013, 0.3912, 0.3222, 0.5365, 0.3067, 0.5286, 0.3061, 0.4669, 0.3215, 0.4583, 0.3033, 0.605, 0.2918, 0.5826, 0.3067, 0.5286, 0.3222, 0.5365, 0.2698, 0.6454, 0.2654, 0.6145, 0.2918, 0.5826, 0.3033, 0.605, 0.2306, 0.6468, 0.2346, 0.6158, 0.2654, 0.6145, 0.2698, 0.6454, 0.1964, 0.6089, 0.2076, 0.5861, 0.2346, 0.6158, 0.2306, 0.6468, 0.1762, 0.5419, 0.1916, 0.5333, 0.2076, 0.5861, 0.1964, 0.6089, 0.2489, 0.5001, 0.244, 0.5425, 0.234, 0.532, 0.2281, 0.5129])
me_data_widowmaker_eyes_iris_002.materials.append(mat_iris_001)
me_data_widowmaker_eyes_iris_002.materials.append(mat_eye_001)
me_data_widowmaker_eyes_iris_002.use_remesh_preserve_volume = False
me_data_widowmaker_eyes_iris_002.use_remesh_preserve_attributes = False
me_data_widowmaker_eyes_iris_002.use_mirror_vertex_groups = False
me_data_widowmaker_eyes_iris_002.update()

# ---- objects
ob_eye_blue_2 = bpy.data.objects.new('Eye.blue.2', me_data_widowmaker_eyes_iris_002)
ob_eye__blue02 = bpy.data.objects.new('Eye -blue02', None)

# ---- transforms, parenting, visibility, modifiers, constraints
ob_eye_blue_2.parent = ob_eye__blue02
ob_eye_blue_2.location = (0.0, 0.0, 0.0)
ob_eye_blue_2.lineart.crease_threshold = 0.0
_m = ob_eye_blue_2.modifiers.new('Subsurf', 'SUBSURF')
_m.uv_smooth = 'PRESERVE_CORNERS'
_m.quality = 2
_m.levels = 2
_m.show_only_control_edges = False
ob_eye__blue02.location = (0.0, 0.0, 0.0)
ob_eye__blue02.empty_display_size = 0.09
ob_eye__blue02.lineart.crease_threshold = 0.0

# ---- collection membership
scene.collection.objects.link(ob_eye_blue_2)
scene.collection.objects.link(ob_eye__blue02)
col_eye__blue02.objects.link(ob_eye_blue_2)
col_eye__blue02.objects.link(ob_eye__blue02)

# ---- scene / render settings (as saved in the file)
scene.frame_start = 1; scene.frame_end = 250; scene.frame_set(1)
scene.render.engine = 'BLENDER_EEVEE_NEXT'
scene.render.image_settings.exr_codec = 'NONE'
scene.render.simplify_subdivision_render = 0
scene.render.simplify_child_particles_render = 0.0
scene.cycles.use_denoising = False
scene.cycles.samples = 128
scene.cycles.sampling_pattern = 'TABULATED_SOBOL'
scene.cycles.use_adaptive_sampling = False
scene.cycles.use_light_tree = False
scene.view_settings.view_transform = 'Filmic'
bpy.context.view_layer.update()

# ---- added for rendering (the .blend has no active camera and no usable light): camera, sun + grey world if the file has none
cam_auto = bpy.data.cameras.new('AutoCamera')
cam_auto.lens = 50.0
cam_auto.sensor_width = 36.0
cam_auto.clip_end = 1000.0
ob_auto_camera = bpy.data.objects.new('AutoCamera', cam_auto)
scene.collection.objects.link(ob_auto_camera)
ob_auto_camera.location = (0.185045, -0.222183, 0.148036)
ob_auto_camera.rotation_euler = (1.09748, -7.21219e-08, 0.694738)
scene.camera = ob_auto_camera
light_auto_sun = bpy.data.lights.new('AutoSun', 'SUN')
light_auto_sun.energy = 3.0
light_auto_sun.angle = 0.0523599
ob_auto_sun = bpy.data.objects.new('AutoSun', light_auto_sun)
scene.collection.objects.link(ob_auto_sun)
ob_auto_sun.rotation_euler = (0.872665, 0.174533, 0.523599)
if scene.world is None:
    world_auto = bpy.data.worlds.new('AutoWorld')
    world_auto.color = (0.3, 0.3, 0.3)
    scene.world = world_auto
bpy.context.view_layer.update()
